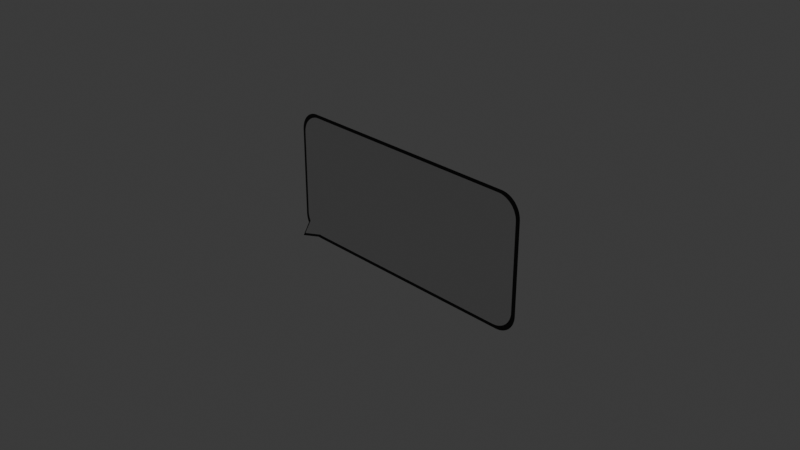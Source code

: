 # Source: dialogue.blend  (saved by Blender 4.5.90; exported with 4.5.12 LTS)
import bpy
from mathutils import Matrix  # noqa: F401  (used for matrix-valued properties, if any)

bpy.ops.wm.read_factory_settings(use_empty=True)
scene = bpy.context.scene
scene.name = 'Scene'

# ---- collections
col_collection = bpy.data.collections.new('Collection'); scene.collection.children.link(col_collection)

# ---- materials (node trees are filled in below, after node groups)
mat_black = bpy.data.materials.new('Black')
mat_white = bpy.data.materials.new('White')

# ---- material node trees
mat_black.use_nodes = True; mat_black.node_tree.nodes.clear()
_N = mat_black.node_tree.nodes; _L = mat_black.node_tree.links
n0 = _N.new('ShaderNodeBsdfPrincipled'); n0.name = 'BSDF - Pré-fundamentado'; n0.location = (-200, 100)
n0.inputs[0].default_value = (0.0, 0.0, 0.0, 1.0)
n1 = _N.new('ShaderNodeOutputMaterial'); n1.name = 'Saída de material'; n1.location = (200, 100)
_L.new(n0.outputs[0], n1.inputs[0])
n1.is_active_output = True
mat_white.use_nodes = True; mat_white.node_tree.nodes.clear()
_N = mat_white.node_tree.nodes; _L = mat_white.node_tree.links
n0 = _N.new('ShaderNodeBsdfPrincipled'); n0.name = 'BSDF - Pré-fundamentado'; n0.location = (-200, 100)
n1 = _N.new('ShaderNodeOutputMaterial'); n1.name = 'Saída de material'; n1.location = (200, 100)
_L.new(n0.outputs[0], n1.inputs[0])
n1.is_active_output = True

# ---- world
world_world = bpy.data.worlds.new('World'); scene.world = world_world
world_world.use_nodes = True; world_world.node_tree.nodes.clear()
_N = world_world.node_tree.nodes; _L = world_world.node_tree.links
n0 = _N.new('ShaderNodeOutputWorld'); n0.name = 'World Output'; n0.location = (200, 100)
n1 = _N.new('ShaderNodeBackground'); n1.name = 'Background'; n1.location = (-200, 100)
n1.inputs[0].default_value = (0.05088, 0.05088, 0.05088, 1.0)
_L.new(n1.outputs[0], n0.inputs[0])
n0.is_active_output = True
world_world.color = (0.05088, 0.05088, 0.05088)
world_world.sun_shadow_jitter_overblur = 0.0

# ---- cameras
cam_camera = bpy.data.cameras.new('Camera')
cam_camera.clip_end = 100.0
cam_camera.ortho_scale = 7.314

# ---- lights
light_light = bpy.data.lights.new('Light', 'POINT')
light_light.energy = 1000.0
light_light.shadow_soft_size = 0.1

# ---- meshes
me_dilogbox_svg = bpy.data.meshes.new('dilogbox.svg')
me_dilogbox_svg.from_pydata([(-0.1746, 4.66e-09, 0.1058), (-0.1789, 4.647e-09, 0.1055), (-0.1831, 4.61e-09, 0.1047), (-0.187, 4.551e-09, 0.1033), (-0.1906, 4.47e-09, 0.1015), (-0.194, 4.37e-09, 0.09922), (-0.1971, 4.253e-09, 0.09653), (-0.1998, 4.12e-09, 0.09348), (-0.202, 3.972e-09, 0.09011), (-0.2039, 3.812e-09, 0.08644), (-0.2052, 3.641e-09, 0.08252), (-0.2061, 3.46e-09, 0.07839), (-0.2064, 3.272e-09, 0.07408), (-0.2064, 2.771e-09, 0.06262), (-0.2064, 2.27e-09, 0.05115), (-0.2064, 1.768e-09, 0.03969), (-0.2064, 1.267e-09, 0.02822), (-0.2064, 7.66e-10, 0.01676), (-0.2064, 2.648e-10, 0.005292), (-0.2064, -2.363e-10, -0.006174), (-0.2064, -7.375e-10, -0.01764), (-0.2064, -1.239e-09, -0.0291), (-0.2064, -1.74e-09, -0.04057), (-0.2064, -2.241e-09, -0.05203), (-0.2064, -2.742e-09, -0.0635), (-0.2063, -2.799e-09, -0.0648), (-0.2063, -2.856e-09, -0.0661), (-0.2061, -2.912e-09, -0.06739), (-0.2059, -2.968e-09, -0.06867), (-0.2057, -3.024e-09, -0.06994), (-0.2054, -3.079e-09, -0.0712), (-0.205, -3.133e-09, -0.07244), (-0.2046, -3.187e-09, -0.07367), (-0.2042, -3.24e-09, -0.07489), (-0.2037, -3.292e-09, -0.07609), (-0.2032, -3.344e-09, -0.07727), (-0.2026, -3.392e-09, -0.07838), (-0.217, -4.593e-09, -0.1058), (-0.1795, -4.114e-09, -0.09488), (-0.1795, -4.113e-09, -0.09487), (-0.1795, -4.113e-09, -0.09487), (-0.1795, -4.113e-09, -0.09486), (-0.1795, -4.113e-09, -0.09486), (-0.1795, -4.113e-09, -0.09485), (-0.1795, -4.112e-09, -0.09485), (-0.1795, -4.112e-09, -0.09484), (-0.1795, -4.112e-09, -0.09484), (-0.1795, -4.112e-09, -0.09484), (-0.1795, -4.112e-09, -0.09483), (-0.1795, -4.111e-09, -0.09483), (-0.1795, -4.111e-09, -0.09482), (-0.1783, -4.119e-09, -0.095), (-0.1771, -4.125e-09, -0.09513), (-0.1759, -4.128e-09, -0.09521), (-0.1746, -4.13e-09, -0.09525), (-0.1446, -4.13e-09, -0.09525), (-0.1147, -4.13e-09, -0.09525), (-0.08467, -4.13e-09, -0.09525), (-0.05468, -4.13e-09, -0.09525), (-0.02469, -4.13e-09, -0.09525), (0.005291, -4.13e-09, -0.09525), (0.03528, -4.13e-09, -0.09525), (0.06526, -4.13e-09, -0.09525), (0.09525, -4.13e-09, -0.09525), (0.1252, -4.13e-09, -0.09525), (0.1552, -4.13e-09, -0.09525), (0.1852, -4.13e-09, -0.09525), (0.1895, -4.117e-09, -0.09496), (0.1936, -4.08e-09, -0.09412), (0.1976, -4.021e-09, -0.09275), (0.2012, -3.94e-09, -0.09092), (0.2046, -3.841e-09, -0.08863), (0.2077, -3.723e-09, -0.08595), (0.2103, -3.59e-09, -0.0829), (0.2126, -3.443e-09, -0.07952), (0.2145, -3.282e-09, -0.07586), (0.2158, -3.111e-09, -0.07194), (0.2167, -2.93e-09, -0.06781), (0.217, -2.742e-09, -0.0635), (0.217, -2.241e-09, -0.05203), (0.217, -1.74e-09, -0.04057), (0.217, -1.239e-09, -0.0291), (0.217, -7.375e-10, -0.01764), (0.217, -2.363e-10, -0.006174), (0.217, 2.648e-10, 0.005292), (0.217, 7.66e-10, 0.01676), (0.217, 1.267e-09, 0.02822), (0.217, 1.768e-09, 0.03969), (0.217, 2.27e-09, 0.05115), (0.217, 2.771e-09, 0.06262), (0.217, 3.272e-09, 0.07408), (0.2167, 3.46e-09, 0.07839), (0.2158, 3.641e-09, 0.08252), (0.2145, 3.812e-09, 0.08644), (0.2126, 3.972e-09, 0.09011), (0.2103, 4.12e-09, 0.09348), (0.2077, 4.253e-09, 0.09653), (0.2046, 4.37e-09, 0.09922), (0.2012, 4.47e-09, 0.1015), (0.1976, 4.551e-09, 0.1033), (0.1936, 4.61e-09, 0.1047), (0.1895, 4.647e-09, 0.1055), (0.1852, 4.66e-09, 0.1058), (0.1552, 4.66e-09, 0.1058), (0.1252, 4.66e-09, 0.1058), (0.09525, 4.66e-09, 0.1058), (0.06526, 4.66e-09, 0.1058), (0.03528, 4.66e-09, 0.1058), (0.005292, 4.66e-09, 0.1058), (-0.02469, 4.66e-09, 0.1058), (-0.05468, 4.66e-09, 0.1058), (-0.08467, 4.66e-09, 0.1058), (-0.1147, 4.66e-09, 0.1058), (-0.1446, 4.66e-09, 0.1058), (-0.1746, 4.66e-09, 0.1058), (-0.1746, 4.66e-09, 0.1058), (-0.1746, 4.66e-09, 0.1058), (-0.1746, 4.66e-09, 0.1058), (-0.1746, 4.66e-09, 0.1058), (-0.1746, 4.66e-09, 0.1058), (-0.1746, 4.66e-09, 0.1058), (-0.1746, 4.66e-09, 0.1058), (-0.1746, 4.66e-09, 0.1058), (-0.1746, 4.66e-09, 0.1058), (-0.1746, 4.66e-09, 0.1058), (-0.1746, 4.66e-09, 0.1058), (-0.1712, 4.432e-09, 0.1006), (-0.1754, 4.42e-09, 0.1004), (-0.1795, 4.385e-09, 0.09955), (-0.1833, 4.329e-09, 0.09826), (-0.1869, 4.252e-09, 0.09651), (-0.1902, 4.157e-09, 0.09434), (-0.1931, 4.046e-09, 0.09179), (-0.1958, 3.919e-09, 0.0889), (-0.198, 3.779e-09, 0.08569), (-0.1998, 3.627e-09, 0.08221), (-0.2011, 3.464e-09, 0.07848), (-0.2019, 3.293e-09, 0.07456), (-0.2022, 3.114e-09, 0.07047), (-0.2022, 2.638e-09, 0.05957), (-0.2022, 2.161e-09, 0.04868), (-0.2022, 1.685e-09, 0.03779), (-0.2022, 1.209e-09, 0.0269), (-0.2022, 7.332e-10, 0.01601), (-0.2022, 2.571e-10, 0.005114), (-0.2022, -2.19e-10, -0.005778), (-0.2022, -6.951e-10, -0.01667), (-0.2022, -1.171e-09, -0.02756), (-0.2022, -1.647e-09, -0.03845), (-0.2022, -2.123e-09, -0.04935), (-0.2022, -2.6e-09, -0.06024), (-0.2022, -2.654e-09, -0.06147), (-0.2021, -2.707e-09, -0.06271), (-0.202, -2.761e-09, -0.06393), (-0.2018, -2.814e-09, -0.06515), (-0.2015, -2.867e-09, -0.06635), (-0.2012, -2.919e-09, -0.06755), (-0.2009, -2.971e-09, -0.06873), (-0.2005, -3.022e-09, -0.0699), (-0.2001, -3.073e-09, -0.07106), (-0.1996, -3.122e-09, -0.0722), (-0.1991, -3.171e-09, -0.07332), (-0.1986, -3.217e-09, -0.07437), (-0.2125, -4.357e-09, -0.1005), (-0.176, -3.903e-09, -0.09005), (-0.176, -3.902e-09, -0.09004), (-0.176, -3.902e-09, -0.09004), (-0.176, -3.902e-09, -0.09003), (-0.176, -3.902e-09, -0.09003), (-0.176, -3.902e-09, -0.09002), (-0.176, -3.901e-09, -0.09002), (-0.176, -3.901e-09, -0.09002), (-0.176, -3.901e-09, -0.09001), (-0.176, -3.901e-09, -0.09001), (-0.176, -3.901e-09, -0.09), (-0.176, -3.9e-09, -0.09), (-0.176, -3.9e-09, -0.08999), (-0.1748, -3.908e-09, -0.09016), (-0.1737, -3.913e-09, -0.09029), (-0.1725, -3.917e-09, -0.09037), (-0.1712, -3.918e-09, -0.0904), (-0.142, -3.918e-09, -0.0904), (-0.1128, -3.918e-09, -0.0904), (-0.08354, -3.918e-09, -0.0904), (-0.0543, -3.918e-09, -0.0904), (-0.02507, -3.918e-09, -0.0904), (0.004171, -3.918e-09, -0.0904), (0.03341, -3.918e-09, -0.0904), (0.06264, -3.918e-09, -0.0904), (0.09188, -3.918e-09, -0.0904), (0.1211, -3.918e-09, -0.0904), (0.1504, -3.918e-09, -0.0904), (0.1796, -3.918e-09, -0.0904), (0.1838, -3.906e-09, -0.09013), (0.1878, -3.871e-09, -0.08932), (0.1916, -3.814e-09, -0.08803), (0.1952, -3.738e-09, -0.08628), (0.1985, -3.643e-09, -0.08412), (0.2015, -3.532e-09, -0.08157), (0.2041, -3.405e-09, -0.07867), (0.2063, -3.265e-09, -0.07546), (0.2081, -3.113e-09, -0.07198), (0.2094, -2.95e-09, -0.06826), (0.2103, -2.778e-09, -0.06433), (0.2105, -2.6e-09, -0.06024), (0.2105, -2.123e-09, -0.04935), (0.2105, -1.647e-09, -0.03845), (0.2105, -1.171e-09, -0.02756), (0.2105, -6.951e-10, -0.01667), (0.2105, -2.19e-10, -0.005778), (0.2105, 2.571e-10, 0.005114), (0.2105, 7.332e-10, 0.01601), (0.2105, 1.209e-09, 0.0269), (0.2105, 1.685e-09, 0.03779), (0.2105, 2.161e-09, 0.04868), (0.2105, 2.638e-09, 0.05957), (0.2105, 3.114e-09, 0.07047), (0.2103, 3.293e-09, 0.07456), (0.2094, 3.464e-09, 0.07848), (0.2081, 3.627e-09, 0.08221), (0.2063, 3.779e-09, 0.08569), (0.2041, 3.919e-09, 0.0889), (0.2015, 4.046e-09, 0.09179), (0.1985, 4.157e-09, 0.09434), (0.1952, 4.252e-09, 0.09651), (0.1916, 4.329e-09, 0.09826), (0.1878, 4.385e-09, 0.09955), (0.1838, 4.42e-09, 0.1004), (0.1796, 4.432e-09, 0.1006), (0.1504, 4.432e-09, 0.1006), (0.1211, 4.432e-09, 0.1006), (0.09188, 4.432e-09, 0.1006), (0.06264, 4.432e-09, 0.1006), (0.03341, 4.432e-09, 0.1006), (0.004171, 4.432e-09, 0.1006), (-0.02507, 4.432e-09, 0.1006), (-0.0543, 4.432e-09, 0.1006), (-0.08354, 4.432e-09, 0.1006), (-0.1128, 4.432e-09, 0.1006), (-0.142, 4.432e-09, 0.1006), (-0.1712, 4.432e-09, 0.1006), (-0.1712, 4.432e-09, 0.1006), (-0.1712, 4.432e-09, 0.1006), (-0.1712, 4.432e-09, 0.1006), (-0.1712, 4.432e-09, 0.1006), (-0.1712, 4.432e-09, 0.1006), (-0.1712, 4.432e-09, 0.1006), (-0.1712, 4.432e-09, 0.1006), (-0.1712, 4.432e-09, 0.1006), (-0.1712, 4.432e-09, 0.1006), (-0.1712, 4.432e-09, 0.1006), (-0.1712, 4.432e-09, 0.1006)], [], [(121, 122, 248, 247), (70, 71, 197, 196), (19, 20, 146, 145), (122, 123, 249, 248), (71, 72, 198, 197), (20, 21, 147, 146), (123, 124, 250, 249), (72, 73, 199, 198), (21, 22, 148, 147), (124, 125, 251, 250), (73, 74, 200, 199), (22, 23, 149, 148), (125, 0, 126, 251), (74, 75, 201, 200), (23, 24, 150, 149), (75, 76, 202, 201), (24, 25, 151, 150), (76, 77, 203, 202), (25, 26, 152, 151), (77, 78, 204, 203), (26, 27, 153, 152), (78, 79, 205, 204), (27, 28, 154, 153), (79, 80, 206, 205), (28, 29, 155, 154), (80, 81, 207, 206), (29, 30, 156, 155), (81, 82, 208, 207), (30, 31, 157, 156), (82, 83, 209, 208), (31, 32, 158, 157), (83, 84, 210, 209), (32, 33, 159, 158), (84, 85, 211, 210), (33, 34, 160, 159), (85, 86, 212, 211), (34, 35, 161, 160), (86, 87, 213, 212), (35, 36, 162, 161), (87, 88, 214, 213), (37, 38, 164, 163), (88, 89, 215, 214), (38, 39, 165, 164), (89, 90, 216, 215), (39, 40, 166, 165), (90, 91, 217, 216), (40, 41, 167, 166), (91, 92, 218, 217), (41, 42, 168, 167), (92, 93, 219, 218), (42, 43, 169, 168), (93, 94, 220, 219), (43, 44, 170, 169), (94, 95, 221, 220), (44, 45, 171, 170), (95, 96, 222, 221), (45, 46, 172, 171), (96, 97, 223, 222), (46, 47, 173, 172), (97, 98, 224, 223), (47, 48, 174, 173), (98, 99, 225, 224), (48, 49, 175, 174), (99, 100, 226, 225), (49, 50, 176, 175), (100, 101, 227, 226), (50, 51, 177, 176), (101, 102, 228, 227), (51, 52, 178, 177), (102, 103, 229, 228), (52, 53, 179, 178), (0, 1, 127, 126), (103, 104, 230, 229), (36, 37, 163, 162), (1, 2, 128, 127), (104, 105, 231, 230), (53, 54, 180, 179), (2, 3, 129, 128), (105, 106, 232, 231), (54, 55, 181, 180), (3, 4, 130, 129), (106, 107, 233, 232), (55, 56, 182, 181), (4, 5, 131, 130), (107, 108, 234, 233), (56, 57, 183, 182), (5, 6, 132, 131), (108, 109, 235, 234), (57, 58, 184, 183), (6, 7, 133, 132), (109, 110, 236, 235), (58, 59, 185, 184), (7, 8, 134, 133), (110, 111, 237, 236), (59, 60, 186, 185), (8, 9, 135, 134), (111, 112, 238, 237), (60, 61, 187, 186), (9, 10, 136, 135), (112, 113, 239, 238), (61, 62, 188, 187), (10, 11, 137, 136), (113, 114, 240, 239), (62, 63, 189, 188), (11, 12, 138, 137), (114, 115, 241, 240), (63, 64, 190, 189), (12, 13, 139, 138), (115, 116, 242, 241), (64, 65, 191, 190), (13, 14, 140, 139), (116, 117, 243, 242), (65, 66, 192, 191), (14, 15, 141, 140), (117, 118, 244, 243), (66, 67, 193, 192), (15, 16, 142, 141), (118, 119, 245, 244), (67, 68, 194, 193), (16, 17, 143, 142), (119, 120, 246, 245), (68, 69, 195, 194), (17, 18, 144, 143), (120, 121, 247, 246), (69, 70, 196, 195), (18, 19, 145, 144), (126, 127, 128, 129, 130, 131, 132, 133, 134, 135, 136, 137, 138, 139, 140, 141, 142, 143, 144, 145, 146, 147, 148, 149, 150, 151, 152, 153, 154, 155, 156, 157, 158, 159, 160, 161, 162, 163, 164, 165, 166, 167, 168, 169, 170, 171, 172, 173, 174, 175, 176, 177, 178, 179, 180, 181, 182, 183, 184, 185, 186, 187, 188, 189, 190, 191, 192, 193, 194, 195, 196, 197, 198, 199, 200, 201, 202, 203, 204, 205, 206, 207, 208, 209, 210, 211, 212, 213, 214, 215, 216, 217, 218, 219, 220, 221, 222, 223, 224, 225, 226, 227, 228, 229, 230, 231, 232, 233, 234, 235, 236, 237, 238, 239, 240, 241, 242, 243, 244, 245, 246, 247, 248, 249, 250, 251)])
me_dilogbox_svg.polygons.foreach_set('material_index', [0, 0, 0, 0, 0, 0, 0, 0, 0, 0, 0, 0, 0, 0, 0, 0, 0, 0, 0, 0, 0, 0, 0, 0, 0, 0, 0, 0, 0, 0, 0, 0, 0, 0, 0, 0, 0, 0, 0, 0, 0, 0, 0, 0, 0, 0, 0, 0, 0, 0, 0, 0, 0, 0, 0, 0, 0, 0, 0, 0, 0, 0, 0, 0, 0, 0, 0, 0, 0, 0, 0, 0, 0, 0, 0, 0, 0, 0, 0, 0, 0, 0, 0, 0, 0, 0, 0, 0, 0, 0, 0, 0, 0, 0, 0, 0, 0, 0, 0, 0, 0, 0, 0, 0, 0, 0, 0, 0, 0, 0, 0, 0, 0, 0, 0, 0, 0, 0, 0, 0, 0, 0, 0, 0, 0, 0, 1])
_ca = me_dilogbox_svg.color_attributes.new('fill_color', 'FLOAT_COLOR', 'POINT')
_ca.data.foreach_set('color', [1.0, 1.0, 1.0, 1.0, 1.0, 1.0, 1.0, 1.0, 1.0, 1.0, 1.0, 1.0, 1.0, 1.0, 1.0, 1.0, 1.0, 1.0, 1.0, 1.0, 1.0, 1.0, 1.0, 1.0, 1.0, 1.0, 1.0, 1.0, 1.0, 1.0, 1.0, 1.0, 1.0, 1.0, 1.0, 1.0, 1.0, 1.0, 1.0, 1.0, 1.0, 1.0, 1.0, 1.0, 1.0, 1.0, 1.0, 1.0, 1.0, 1.0, 1.0, 1.0, 1.0, 1.0, 1.0, 1.0, 1.0, 1.0, 1.0, 1.0, 1.0, 1.0, 1.0, 1.0, 1.0, 1.0, 1.0, 1.0, 1.0, 1.0, 1.0, 1.0, 1.0, 1.0, 1.0, 1.0, 1.0, 1.0, 1.0, 1.0, 1.0, 1.0, 1.0, 1.0, 1.0, 1.0, 1.0, 1.0, 1.0, 1.0, 1.0, 1.0, 1.0, 1.0, 1.0, 1.0, 1.0, 1.0, 1.0, 1.0, 1.0, 1.0, 1.0, 1.0, 1.0, 1.0, 1.0, 1.0, 1.0, 1.0, 1.0, 1.0, 1.0, 1.0, 1.0, 1.0, 1.0, 1.0, 1.0, 1.0, 1.0, 1.0, 1.0, 1.0, 1.0, 1.0, 1.0, 1.0, 1.0, 1.0, 1.0, 1.0, 1.0, 1.0, 1.0, 1.0, 1.0, 1.0, 1.0, 1.0, 1.0, 1.0, 1.0, 1.0, 1.0, 1.0, 1.0, 1.0, 1.0, 1.0, 1.0, 1.0, 1.0, 1.0, 1.0, 1.0, 1.0, 1.0, 1.0, 1.0, 1.0, 1.0, 1.0, 1.0, 1.0, 1.0, 1.0, 1.0, 1.0, 1.0, 1.0, 1.0, 1.0, 1.0, 1.0, 1.0, 1.0, 1.0, 1.0, 1.0, 1.0, 1.0, 1.0, 1.0, 1.0, 1.0, 1.0, 1.0, 1.0, 1.0, 1.0, 1.0, 1.0, 1.0, 1.0, 1.0, 1.0, 1.0, 1.0, 1.0, 1.0, 1.0, 1.0, 1.0, 1.0, 1.0, 1.0, 1.0, 1.0, 1.0, 1.0, 1.0, 1.0, 1.0, 1.0, 1.0, 1.0, 1.0, 1.0, 1.0, 1.0, 1.0, 1.0, 1.0, 1.0, 1.0, 1.0, 1.0, 1.0, 1.0, 1.0, 1.0, 1.0, 1.0, 1.0, 1.0, 1.0, 1.0, 1.0, 1.0, 1.0, 1.0, 1.0, 1.0, 1.0, 1.0, 1.0, 1.0, 1.0, 1.0, 1.0, 1.0, 1.0, 1.0, 1.0, 1.0, 1.0, 1.0, 1.0, 1.0, 1.0, 1.0, 1.0, 1.0, 1.0, 1.0, 1.0, 1.0, 1.0, 1.0, 1.0, 1.0, 1.0, 1.0, 1.0, 1.0, 1.0, 1.0, 1.0, 1.0, 1.0, 1.0, 1.0, 1.0, 1.0, 1.0, 1.0, 1.0, 1.0, 1.0, 1.0, 1.0, 1.0, 1.0, 1.0, 1.0, 1.0, 1.0, 1.0, 1.0, 1.0, 1.0, 1.0, 1.0, 1.0, 1.0, 1.0, 1.0, 1.0, 1.0, 1.0, 1.0, 1.0, 1.0, 1.0, 1.0, 1.0, 1.0, 1.0, 1.0, 1.0, 1.0, 1.0, 1.0, 1.0, 1.0, 1.0, 1.0, 1.0, 1.0, 1.0, 1.0, 1.0, 1.0, 1.0, 1.0, 1.0, 1.0, 1.0, 1.0, 1.0, 1.0, 1.0, 1.0, 1.0, 1.0, 1.0, 1.0, 1.0, 1.0, 1.0, 1.0, 1.0, 1.0, 1.0, 1.0, 1.0, 1.0, 1.0, 1.0, 1.0, 1.0, 1.0, 1.0, 1.0, 1.0, 1.0, 1.0, 1.0, 1.0, 1.0, 1.0, 1.0, 1.0, 1.0, 1.0, 1.0, 1.0, 1.0, 1.0, 1.0, 1.0, 1.0, 1.0, 1.0, 1.0, 1.0, 1.0, 1.0, 1.0, 1.0, 1.0, 1.0, 1.0, 1.0, 1.0, 1.0, 1.0, 1.0, 1.0, 1.0, 1.0, 1.0, 1.0, 1.0, 1.0, 1.0, 1.0, 1.0, 1.0, 1.0, 1.0, 1.0, 1.0, 1.0, 1.0, 1.0, 1.0, 1.0, 1.0, 1.0, 1.0, 1.0, 1.0, 1.0, 1.0, 1.0, 1.0, 1.0, 1.0, 1.0, 1.0, 1.0, 1.0, 1.0, 1.0, 1.0, 1.0, 1.0, 1.0, 1.0, 1.0, 1.0, 1.0, 1.0, 1.0, 1.0, 1.0, 1.0, 1.0, 1.0, 1.0, 1.0, 1.0, 1.0, 1.0, 1.0, 1.0, 1.0, 1.0, 1.0, 1.0, 1.0, 1.0, 1.0, 1.0, 1.0, 1.0, 1.0, 1.0, 1.0, 1.0, 1.0, 1.0, 1.0, 1.0, 1.0, 1.0, 1.0, 1.0, 1.0, 1.0, 1.0, 1.0, 1.0, 1.0, 1.0, 1.0, 1.0, 1.0, 1.0, 1.0, 1.0, 1.0, 1.0, 1.0, 1.0, 1.0, 1.0, 1.0, 1.0, 1.0, 1.0, 1.0, 1.0, 1.0, 1.0, 1.0, 1.0, 1.0, 1.0, 1.0, 1.0, 1.0, 1.0, 1.0, 1.0, 1.0, 1.0, 1.0, 1.0, 1.0, 1.0, 1.0, 1.0, 1.0, 1.0, 1.0, 1.0, 1.0, 1.0, 1.0, 1.0, 1.0, 1.0, 1.0, 1.0, 1.0, 1.0, 1.0, 1.0, 1.0, 1.0, 1.0, 1.0, 1.0, 1.0, 1.0, 1.0, 1.0, 1.0, 1.0, 1.0, 1.0, 1.0, 1.0, 1.0, 1.0, 1.0, 1.0, 1.0, 1.0, 1.0, 1.0, 1.0, 1.0, 1.0, 1.0, 1.0, 1.0, 1.0, 1.0, 1.0, 1.0, 1.0, 1.0, 1.0, 1.0, 1.0, 1.0, 1.0, 1.0, 1.0, 1.0, 1.0, 1.0, 1.0, 1.0, 1.0, 1.0, 1.0, 1.0, 1.0, 1.0, 1.0, 1.0, 1.0, 1.0, 1.0, 1.0, 1.0, 1.0, 1.0, 1.0, 1.0, 1.0, 1.0, 1.0, 1.0, 1.0, 1.0, 1.0, 1.0, 1.0, 1.0, 1.0, 1.0, 1.0, 1.0, 1.0, 1.0, 1.0, 1.0, 1.0, 1.0, 1.0, 1.0, 1.0, 1.0, 1.0, 1.0, 1.0, 1.0, 1.0, 1.0, 1.0, 1.0, 1.0, 1.0, 1.0, 1.0, 1.0, 1.0, 1.0, 1.0, 1.0, 1.0, 1.0, 1.0, 1.0, 1.0, 1.0, 1.0, 1.0, 1.0, 1.0, 1.0, 1.0, 1.0, 1.0, 1.0, 1.0, 1.0, 1.0, 1.0, 1.0, 1.0, 1.0, 1.0, 1.0, 1.0, 1.0, 1.0, 1.0, 1.0, 1.0, 1.0, 1.0, 1.0, 1.0, 1.0, 1.0, 1.0, 1.0, 1.0, 1.0, 1.0, 1.0, 1.0, 1.0, 1.0, 1.0, 1.0, 1.0, 1.0, 1.0, 1.0, 1.0, 1.0, 1.0, 1.0, 1.0, 1.0, 1.0, 1.0, 1.0, 1.0, 1.0, 1.0, 1.0, 1.0, 1.0, 1.0, 1.0, 1.0, 1.0, 1.0, 1.0, 1.0, 1.0, 1.0, 1.0, 1.0, 1.0, 1.0, 1.0, 1.0, 1.0, 1.0, 1.0, 1.0, 1.0, 1.0, 1.0, 1.0, 1.0, 1.0, 1.0, 1.0, 1.0, 1.0, 1.0, 1.0, 1.0, 1.0, 1.0, 1.0, 1.0, 1.0, 1.0, 1.0, 1.0, 1.0, 1.0, 1.0, 1.0, 1.0, 1.0, 1.0, 1.0, 1.0, 1.0, 1.0, 1.0, 1.0, 1.0, 1.0, 1.0, 1.0, 1.0, 1.0, 1.0, 1.0, 1.0, 1.0, 1.0, 1.0, 1.0, 1.0, 1.0, 1.0, 1.0, 1.0, 1.0, 1.0, 1.0, 1.0, 1.0, 1.0, 1.0, 1.0, 1.0, 1.0, 1.0, 1.0, 1.0, 1.0, 1.0, 1.0, 1.0, 1.0, 1.0, 1.0, 1.0, 1.0, 1.0, 1.0, 1.0, 1.0, 1.0, 1.0, 1.0, 1.0, 1.0, 1.0, 1.0, 1.0, 1.0, 1.0, 1.0, 1.0, 1.0, 1.0, 1.0, 1.0, 1.0, 1.0, 1.0, 1.0, 1.0, 1.0, 1.0, 1.0, 1.0, 1.0, 1.0, 1.0, 1.0, 1.0, 1.0, 1.0, 1.0, 1.0, 1.0, 1.0, 1.0, 1.0, 1.0, 1.0, 1.0, 1.0, 1.0, 1.0, 1.0, 1.0, 1.0, 1.0, 1.0, 1.0, 1.0, 1.0, 1.0, 1.0, 1.0, 1.0, 1.0, 1.0, 1.0, 1.0, 1.0, 1.0, 1.0, 1.0, 1.0, 1.0, 1.0, 1.0, 1.0, 1.0, 1.0, 1.0, 1.0, 1.0, 1.0, 1.0, 1.0, 1.0, 1.0, 1.0, 1.0, 1.0, 1.0, 1.0, 1.0, 1.0, 1.0, 1.0, 1.0, 1.0, 1.0, 1.0, 1.0, 1.0, 1.0, 1.0, 1.0, 1.0, 1.0, 1.0, 1.0, 1.0, 1.0, 1.0, 1.0, 1.0, 1.0, 1.0, 1.0, 1.0, 1.0, 1.0, 1.0, 1.0, 1.0, 1.0, 1.0, 1.0, 1.0, 1.0, 1.0, 1.0, 1.0, 1.0, 1.0, 1.0, 1.0, 1.0, 1.0, 1.0, 1.0, 1.0, 1.0, 1.0, 1.0, 1.0, 1.0, 1.0, 1.0, 1.0, 1.0, 1.0, 1.0, 1.0, 1.0, 1.0, 1.0, 1.0, 1.0, 1.0, 1.0, 1.0, 1.0, 1.0, 1.0, 1.0, 1.0, 1.0, 1.0, 1.0, 1.0, 1.0, 1.0, 1.0, 1.0, 1.0, 1.0, 1.0, 1.0, 1.0, 1.0, 1.0, 1.0, 1.0, 1.0, 1.0, 1.0, 1.0, 1.0, 1.0, 1.0, 1.0, 1.0, 1.0, 1.0, 1.0, 1.0, 1.0, 1.0, 1.0, 1.0, 1.0, 1.0, 1.0, 1.0, 1.0, 1.0, 1.0, 1.0])
_ca = me_dilogbox_svg.color_attributes.new('vertex_color', 'FLOAT_COLOR', 'POINT')
_ca.data.foreach_set('color', [0.0, 0.0, 0.0, 1.0, 0.0, 0.0, 0.0, 1.0, 0.0, 0.0, 0.0, 1.0, 0.0, 0.0, 0.0, 1.0, 0.0, 0.0, 0.0, 1.0, 0.0, 0.0, 0.0, 1.0, 0.0, 0.0, 0.0, 1.0, 0.0, 0.0, 0.0, 1.0, 0.0, 0.0, 0.0, 1.0, 0.0, 0.0, 0.0, 1.0, 0.0, 0.0, 0.0, 1.0, 0.0, 0.0, 0.0, 1.0, 0.0, 0.0, 0.0, 1.0, 0.0, 0.0, 0.0, 1.0, 0.0, 0.0, 0.0, 1.0, 0.0, 0.0, 0.0, 1.0, 0.0, 0.0, 0.0, 1.0, 0.0, 0.0, 0.0, 1.0, 0.0, 0.0, 0.0, 1.0, 0.0, 0.0, 0.0, 1.0, 0.0, 0.0, 0.0, 1.0, 0.0, 0.0, 0.0, 1.0, 0.0, 0.0, 0.0, 1.0, 0.0, 0.0, 0.0, 1.0, 0.0, 0.0, 0.0, 1.0, 0.0, 0.0, 0.0, 1.0, 0.0, 0.0, 0.0, 1.0, 0.0, 0.0, 0.0, 1.0, 0.0, 0.0, 0.0, 1.0, 0.0, 0.0, 0.0, 1.0, 0.0, 0.0, 0.0, 1.0, 0.0, 0.0, 0.0, 1.0, 0.0, 0.0, 0.0, 1.0, 0.0, 0.0, 0.0, 1.0, 0.0, 0.0, 0.0, 1.0, 0.0, 0.0, 0.0, 1.0, 0.0, 0.0, 0.0, 1.0, 0.0, 0.0, 0.0, 1.0, 0.0, 0.0, 0.0, 1.0, 0.0, 0.0, 0.0, 1.0, 0.0, 0.0, 0.0, 1.0, 0.0, 0.0, 0.0, 1.0, 0.0, 0.0, 0.0, 1.0, 0.0, 0.0, 0.0, 1.0, 0.0, 0.0, 0.0, 1.0, 0.0, 0.0, 0.0, 1.0, 0.0, 0.0, 0.0, 1.0, 0.0, 0.0, 0.0, 1.0, 0.0, 0.0, 0.0, 1.0, 0.0, 0.0, 0.0, 1.0, 0.0, 0.0, 0.0, 1.0, 0.0, 0.0, 0.0, 1.0, 0.0, 0.0, 0.0, 1.0, 0.0, 0.0, 0.0, 1.0, 0.0, 0.0, 0.0, 1.0, 0.0, 0.0, 0.0, 1.0, 0.0, 0.0, 0.0, 1.0, 0.0, 0.0, 0.0, 1.0, 0.0, 0.0, 0.0, 1.0, 0.0, 0.0, 0.0, 1.0, 0.0, 0.0, 0.0, 1.0, 0.0, 0.0, 0.0, 1.0, 0.0, 0.0, 0.0, 1.0, 0.0, 0.0, 0.0, 1.0, 0.0, 0.0, 0.0, 1.0, 0.0, 0.0, 0.0, 1.0, 0.0, 0.0, 0.0, 1.0, 0.0, 0.0, 0.0, 1.0, 0.0, 0.0, 0.0, 1.0, 0.0, 0.0, 0.0, 1.0, 0.0, 0.0, 0.0, 1.0, 0.0, 0.0, 0.0, 1.0, 0.0, 0.0, 0.0, 1.0, 0.0, 0.0, 0.0, 1.0, 0.0, 0.0, 0.0, 1.0, 0.0, 0.0, 0.0, 1.0, 0.0, 0.0, 0.0, 1.0, 0.0, 0.0, 0.0, 1.0, 0.0, 0.0, 0.0, 1.0, 0.0, 0.0, 0.0, 1.0, 0.0, 0.0, 0.0, 1.0, 0.0, 0.0, 0.0, 1.0, 0.0, 0.0, 0.0, 1.0, 0.0, 0.0, 0.0, 1.0, 0.0, 0.0, 0.0, 1.0, 0.0, 0.0, 0.0, 1.0, 0.0, 0.0, 0.0, 1.0, 0.0, 0.0, 0.0, 1.0, 0.0, 0.0, 0.0, 1.0, 0.0, 0.0, 0.0, 1.0, 0.0, 0.0, 0.0, 1.0, 0.0, 0.0, 0.0, 1.0, 0.0, 0.0, 0.0, 1.0, 0.0, 0.0, 0.0, 1.0, 0.0, 0.0, 0.0, 1.0, 0.0, 0.0, 0.0, 1.0, 0.0, 0.0, 0.0, 1.0, 0.0, 0.0, 0.0, 1.0, 0.0, 0.0, 0.0, 1.0, 0.0, 0.0, 0.0, 1.0, 0.0, 0.0, 0.0, 1.0, 0.0, 0.0, 0.0, 1.0, 0.0, 0.0, 0.0, 1.0, 0.0, 0.0, 0.0, 1.0, 0.0, 0.0, 0.0, 1.0, 0.0, 0.0, 0.0, 1.0, 0.0, 0.0, 0.0, 1.0, 0.0, 0.0, 0.0, 1.0, 0.0, 0.0, 0.0, 1.0, 0.0, 0.0, 0.0, 1.0, 0.0, 0.0, 0.0, 1.0, 0.0, 0.0, 0.0, 1.0, 0.0, 0.0, 0.0, 1.0, 0.0, 0.0, 0.0, 1.0, 0.0, 0.0, 0.0, 1.0, 0.0, 0.0, 0.0, 1.0, 0.0, 0.0, 0.0, 1.0, 0.0, 0.0, 0.0, 1.0, 0.0, 0.0, 0.0, 1.0, 0.0, 0.0, 0.0, 1.0, 0.0, 0.0, 0.0, 1.0, 0.0, 0.0, 0.0, 1.0, 0.0, 0.0, 0.0, 1.0, 0.0, 0.0, 0.0, 1.0, 0.0, 0.0, 0.0, 1.0, 0.0, 0.0, 0.0, 1.0, 0.0, 0.0, 0.0, 1.0, 0.0, 0.0, 0.0, 1.0, 0.0, 0.0, 0.0, 1.0, 0.0, 0.0, 0.0, 1.0, 0.0, 0.0, 0.0, 1.0, 0.0, 0.0, 0.0, 1.0, 0.0, 0.0, 0.0, 1.0, 0.0, 0.0, 0.0, 1.0, 0.0, 0.0, 0.0, 1.0, 0.0, 0.0, 0.0, 1.0, 0.0, 0.0, 0.0, 1.0, 0.0, 0.0, 0.0, 1.0, 0.0, 0.0, 0.0, 1.0, 0.0, 0.0, 0.0, 1.0, 0.0, 0.0, 0.0, 1.0, 0.0, 0.0, 0.0, 1.0, 0.0, 0.0, 0.0, 1.0, 0.0, 0.0, 0.0, 1.0, 0.0, 0.0, 0.0, 1.0, 0.0, 0.0, 0.0, 1.0, 0.0, 0.0, 0.0, 1.0, 0.0, 0.0, 0.0, 1.0, 0.0, 0.0, 0.0, 1.0, 0.0, 0.0, 0.0, 1.0, 0.0, 0.0, 0.0, 1.0, 0.0, 0.0, 0.0, 1.0, 0.0, 0.0, 0.0, 1.0, 0.0, 0.0, 0.0, 1.0, 0.0, 0.0, 0.0, 1.0, 0.0, 0.0, 0.0, 1.0, 0.0, 0.0, 0.0, 1.0, 0.0, 0.0, 0.0, 1.0, 0.0, 0.0, 0.0, 1.0, 0.0, 0.0, 0.0, 1.0, 0.0, 0.0, 0.0, 1.0, 0.0, 0.0, 0.0, 1.0, 0.0, 0.0, 0.0, 1.0, 0.0, 0.0, 0.0, 1.0, 0.0, 0.0, 0.0, 1.0, 0.0, 0.0, 0.0, 1.0, 0.0, 0.0, 0.0, 1.0, 0.0, 0.0, 0.0, 1.0, 0.0, 0.0, 0.0, 1.0, 0.0, 0.0, 0.0, 1.0, 0.0, 0.0, 0.0, 1.0, 0.0, 0.0, 0.0, 1.0, 0.0, 0.0, 0.0, 1.0, 0.0, 0.0, 0.0, 1.0, 0.0, 0.0, 0.0, 1.0, 0.0, 0.0, 0.0, 1.0, 0.0, 0.0, 0.0, 1.0, 0.0, 0.0, 0.0, 1.0, 0.0, 0.0, 0.0, 1.0, 0.0, 0.0, 0.0, 1.0, 0.0, 0.0, 0.0, 1.0, 0.0, 0.0, 0.0, 1.0, 0.0, 0.0, 0.0, 1.0, 0.0, 0.0, 0.0, 1.0, 0.0, 0.0, 0.0, 1.0, 0.0, 0.0, 0.0, 1.0, 0.0, 0.0, 0.0, 1.0, 0.0, 0.0, 0.0, 1.0, 0.0, 0.0, 0.0, 1.0, 0.0, 0.0, 0.0, 1.0, 0.0, 0.0, 0.0, 1.0, 0.0, 0.0, 0.0, 1.0, 0.0, 0.0, 0.0, 1.0, 0.0, 0.0, 0.0, 1.0, 0.0, 0.0, 0.0, 1.0, 0.0, 0.0, 0.0, 1.0, 0.0, 0.0, 0.0, 1.0, 0.0, 0.0, 0.0, 1.0, 0.0, 0.0, 0.0, 1.0, 0.0, 0.0, 0.0, 1.0, 0.0, 0.0, 0.0, 1.0, 0.0, 0.0, 0.0, 1.0, 0.0, 0.0, 0.0, 1.0, 0.0, 0.0, 0.0, 1.0, 0.0, 0.0, 0.0, 1.0, 0.0, 0.0, 0.0, 1.0, 0.0, 0.0, 0.0, 1.0, 0.0, 0.0, 0.0, 1.0, 0.0, 0.0, 0.0, 1.0, 0.0, 0.0, 0.0, 1.0, 0.0, 0.0, 0.0, 1.0, 0.0, 0.0, 0.0, 1.0, 0.0, 0.0, 0.0, 1.0, 0.0, 0.0, 0.0, 1.0, 0.0, 0.0, 0.0, 1.0, 0.0, 0.0, 0.0, 1.0, 0.0, 0.0, 0.0, 1.0, 0.0, 0.0, 0.0, 1.0, 0.0, 0.0, 0.0, 1.0, 0.0, 0.0, 0.0, 1.0, 0.0, 0.0, 0.0, 1.0, 0.0, 0.0, 0.0, 1.0, 0.0, 0.0, 0.0, 1.0, 0.0, 0.0, 0.0, 1.0, 0.0, 0.0, 0.0, 1.0, 0.0, 0.0, 0.0, 1.0, 0.0, 0.0, 0.0, 1.0, 0.0, 0.0, 0.0, 1.0, 0.0, 0.0, 0.0, 1.0, 0.0, 0.0, 0.0, 1.0, 0.0, 0.0, 0.0, 1.0, 0.0, 0.0, 0.0, 1.0, 0.0, 0.0, 0.0, 1.0, 0.0, 0.0, 0.0, 1.0, 0.0, 0.0, 0.0, 1.0, 0.0, 0.0, 0.0, 1.0, 0.0, 0.0, 0.0, 1.0, 0.0, 0.0, 0.0, 1.0, 0.0, 0.0, 0.0, 1.0, 0.0, 0.0, 0.0, 1.0, 0.0, 0.0, 0.0, 1.0, 0.0, 0.0, 0.0, 1.0, 0.0, 0.0, 0.0, 1.0, 0.0, 0.0, 0.0, 1.0, 0.0, 0.0, 0.0, 1.0, 0.0, 0.0, 0.0, 1.0, 0.0, 0.0, 0.0, 1.0, 0.0, 0.0, 0.0, 1.0, 0.0, 0.0, 0.0, 1.0, 0.0, 0.0, 0.0, 1.0, 0.0, 0.0, 0.0, 1.0, 0.0, 0.0, 0.0, 1.0])
me_dilogbox_svg.materials.append(mat_black)
me_dilogbox_svg.materials.append(mat_white)
me_dilogbox_svg.update()

# ---- objects
ob_light = bpy.data.objects.new('Light', light_light)
ob_camera = bpy.data.objects.new('Camera', cam_camera)
ob_dilogbox_svg = bpy.data.objects.new('dilogbox.svg', me_dilogbox_svg)

# ---- transforms, parenting, visibility, modifiers, constraints
ob_light.location = (4.076, 1.005, 5.904)
ob_light.rotation_euler = (0.6503, 0.05522, 1.866)
ob_light.lock_rotations_4d = False
ob_light.empty_display_type = 'ARROWS'
ob_light.color = (0.0, 0.0, 0.0, 0.0)
ob_light.lineart.crease_threshold = 0.0
ob_camera.location = (7.359, -6.926, 4.958)
ob_camera.rotation_euler = (1.109, 0.0, 0.8149)
ob_camera.lock_rotations_4d = False
ob_camera.empty_display_type = 'ARROWS'
ob_camera.color = (0.0, 0.0, 0.0, 0.0)
ob_camera.display_type = 'WIRE'
ob_camera.lineart.crease_threshold = 0.0
ob_dilogbox_svg.location = (0.0, 0.0, 0.0)
ob_dilogbox_svg.scale = (7.293, 7.293, 7.293)
ob_dilogbox_svg.use_grease_pencil_lights = True

# ---- collection membership
col_collection.objects.link(ob_light)
col_collection.objects.link(ob_camera)
col_collection.objects.link(ob_dilogbox_svg)

# ---- scene / render settings (as saved in the file)
scene.camera = ob_camera
scene.frame_start = 1; scene.frame_end = 250; scene.frame_set(1)
scene.render.engine = 'BLENDER_EEVEE_NEXT'
bpy.context.view_layer.update()
